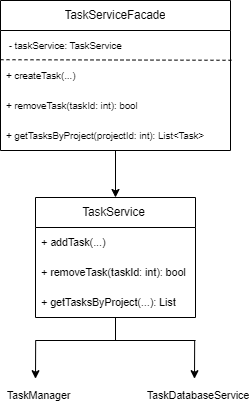

The diagram above was exported from draw.io. Its source (the exported page's mxGraphModel, read from the mxfile embedded in the PNG):
<mxGraphModel dx="2846" dy="1494" grid="1" gridSize="10" guides="1" tooltips="1" connect="1" arrows="1" fold="1" page="1" pageScale="1" pageWidth="850" pageHeight="1100" math="0" shadow="0">
  <root>
    <mxCell id="0" />
    <mxCell id="1" parent="0" />
    <mxCell id="R8rKr30f9QV90WOq_Hep-5" value="&lt;pre style=&quot;box-sizing: border-box; font-variant-numeric: normal; font-variant-east-asian: normal; font-variant-alternates: normal; font-variant-position: normal; font-kerning: auto; font-optical-sizing: auto; font-feature-settings: normal; font-variation-settings: normal; font-stretch: normal; line-height: 1.25; font-family: var(--font-family-monospace); font-size-adjust: 0.5; margin-top: 0px; margin-bottom: 0px; overflow: hidden; --color-scrollbar: var(--color-scrollbar-code); text-wrap: wrap; --color-type: #56b6c2; --color-keyword: #c678dd; --color-class: #e06c75; --color-string: #98c379; --color-template: #d19a66; --color-selector: #e06c75; --color-function: #61aeee; --color-comment: #5c6370; --color-section: #e06c75; --color-variable: #d19a66; --color-attribute: #d19a66; --color-link: #d19a66; --color-tag: #e06c75; text-align: start;&quot; data-language=&quot;&quot; data-entity-type=&quot;MessageEntityPre&quot; class=&quot;code-block&quot;&gt;&lt;font&gt;TaskService &lt;/font&gt;&lt;/pre&gt;" style="swimlane;fontStyle=0;childLayout=stackLayout;horizontal=1;startSize=30;horizontalStack=0;resizeParent=1;resizeParentMax=0;resizeLast=0;collapsible=1;marginBottom=0;whiteSpace=wrap;html=1;" parent="1" vertex="1">
      <mxGeometry x="335" y="437" width="160" height="120" as="geometry" />
    </mxCell>
    <mxCell id="R8rKr30f9QV90WOq_Hep-6" value="&lt;pre style=&quot;box-sizing: border-box; font-variant-numeric: normal; font-variant-east-asian: normal; font-variant-alternates: normal; font-variant-position: normal; font-kerning: auto; font-optical-sizing: auto; font-feature-settings: normal; font-variation-settings: normal; font-stretch: normal; line-height: 1.25; font-family: var(--font-family-monospace); font-size-adjust: 0.5; margin-top: 0px; margin-bottom: 0px; overflow: hidden; --color-scrollbar: var(--color-scrollbar-code); text-wrap: wrap; --color-type: #56b6c2; --color-keyword: #c678dd; --color-class: #e06c75; --color-string: #98c379; --color-template: #d19a66; --color-selector: #e06c75; --color-function: #61aeee; --color-comment: #5c6370; --color-section: #e06c75; --color-variable: #d19a66; --color-attribute: #d19a66; --color-link: #d19a66; --color-tag: #e06c75;&quot; data-language=&quot;&quot; data-entity-type=&quot;MessageEntityPre&quot; class=&quot;code-block&quot;&gt;&lt;font style=&quot;font-size: 11px;&quot;&gt;+ addTask(...)&lt;/font&gt;&lt;/pre&gt;" style="text;strokeColor=none;fillColor=none;align=left;verticalAlign=middle;spacingLeft=4;spacingRight=4;overflow=hidden;points=[[0,0.5],[1,0.5]];portConstraint=eastwest;rotatable=0;whiteSpace=wrap;html=1;" parent="R8rKr30f9QV90WOq_Hep-5" vertex="1">
      <mxGeometry y="30" width="160" height="30" as="geometry" />
    </mxCell>
    <mxCell id="R8rKr30f9QV90WOq_Hep-7" value="&lt;pre style=&quot;box-sizing: border-box; font-variant-numeric: normal; font-variant-east-asian: normal; font-variant-alternates: normal; font-variant-position: normal; font-kerning: auto; font-optical-sizing: auto; font-feature-settings: normal; font-variation-settings: normal; font-stretch: normal; line-height: 1.25; font-family: var(--font-family-monospace); font-size-adjust: 0.5; margin-top: 0px; margin-bottom: 0px; overflow: hidden; --color-scrollbar: var(--color-scrollbar-code); text-wrap: wrap; --color-type: #56b6c2; --color-keyword: #c678dd; --color-class: #e06c75; --color-string: #98c379; --color-template: #d19a66; --color-selector: #e06c75; --color-function: #61aeee; --color-comment: #5c6370; --color-section: #e06c75; --color-variable: #d19a66; --color-attribute: #d19a66; --color-link: #d19a66; --color-tag: #e06c75;&quot; data-language=&quot;&quot; data-entity-type=&quot;MessageEntityPre&quot; class=&quot;code-block&quot;&gt;&lt;font style=&quot;font-size: 11px;&quot;&gt;+ removeTask(taskId: int): bool&lt;/font&gt;&lt;/pre&gt;" style="text;strokeColor=none;fillColor=none;align=left;verticalAlign=middle;spacingLeft=4;spacingRight=4;overflow=hidden;points=[[0,0.5],[1,0.5]];portConstraint=eastwest;rotatable=0;whiteSpace=wrap;html=1;" parent="R8rKr30f9QV90WOq_Hep-5" vertex="1">
      <mxGeometry y="60" width="160" height="30" as="geometry" />
    </mxCell>
    <mxCell id="R8rKr30f9QV90WOq_Hep-8" value="&lt;pre style=&quot;box-sizing: border-box; font-variant-numeric: normal; font-variant-east-asian: normal; font-variant-alternates: normal; font-variant-position: normal; font-kerning: auto; font-optical-sizing: auto; font-feature-settings: normal; font-variation-settings: normal; font-stretch: normal; line-height: 1.25; font-family: var(--font-family-monospace); font-size-adjust: 0.5; margin-top: 0px; margin-bottom: 0px; overflow: hidden; --color-scrollbar: var(--color-scrollbar-code); text-wrap: wrap; --color-type: #56b6c2; --color-keyword: #c678dd; --color-class: #e06c75; --color-string: #98c379; --color-template: #d19a66; --color-selector: #e06c75; --color-function: #61aeee; --color-comment: #5c6370; --color-section: #e06c75; --color-variable: #d19a66; --color-attribute: #d19a66; --color-link: #d19a66; --color-tag: #e06c75;&quot; data-language=&quot;&quot; data-entity-type=&quot;MessageEntityPre&quot; class=&quot;code-block&quot;&gt;&lt;font style=&quot;font-size: 11px;&quot;&gt;+ getTasksByProject(...): List &lt;/font&gt;&lt;/pre&gt;" style="text;strokeColor=none;fillColor=none;align=left;verticalAlign=middle;spacingLeft=4;spacingRight=4;overflow=hidden;points=[[0,0.5],[1,0.5]];portConstraint=eastwest;rotatable=0;whiteSpace=wrap;html=1;" parent="R8rKr30f9QV90WOq_Hep-5" vertex="1">
      <mxGeometry y="90" width="160" height="30" as="geometry" />
    </mxCell>
    <mxCell id="R8rKr30f9QV90WOq_Hep-9" value="&lt;pre style=&quot;box-sizing: border-box; font-variant-numeric: normal; font-variant-east-asian: normal; font-variant-alternates: normal; font-variant-position: normal; font-kerning: auto; font-optical-sizing: auto; font-feature-settings: normal; font-variation-settings: normal; font-stretch: normal; line-height: 1.25; font-family: var(--font-family-monospace); font-size-adjust: 0.5; margin-top: 0px; margin-bottom: 0px; overflow: hidden; --color-scrollbar: var(--color-scrollbar-code); text-wrap: wrap; --color-type: #56b6c2; --color-keyword: #c678dd; --color-class: #e06c75; --color-string: #98c379; --color-template: #d19a66; --color-selector: #e06c75; --color-function: #61aeee; --color-comment: #5c6370; --color-section: #e06c75; --color-variable: #d19a66; --color-attribute: #d19a66; --color-link: #d19a66; --color-tag: #e06c75; text-align: start;&quot; data-language=&quot;&quot; data-entity-type=&quot;MessageEntityPre&quot; class=&quot;code-block&quot;&gt;&lt;font&gt;TaskServiceFacade&lt;/font&gt;&lt;/pre&gt;" style="swimlane;fontStyle=0;childLayout=stackLayout;horizontal=1;startSize=30;horizontalStack=0;resizeParent=1;resizeParentMax=0;resizeLast=0;collapsible=1;marginBottom=0;whiteSpace=wrap;html=1;" parent="1" vertex="1">
      <mxGeometry x="300" y="240" width="230" height="150" as="geometry" />
    </mxCell>
    <mxCell id="R8rKr30f9QV90WOq_Hep-10" value="&lt;pre style=&quot;box-sizing: border-box; font-variant-numeric: normal; font-variant-east-asian: normal; font-variant-alternates: normal; font-variant-position: normal; font-kerning: auto; font-optical-sizing: auto; font-feature-settings: normal; font-variation-settings: normal; font-stretch: normal; line-height: 1.25; font-family: var(--font-family-monospace); font-size-adjust: 0.5; margin-top: 0px; margin-bottom: 0px; overflow: hidden; --color-scrollbar: var(--color-scrollbar-code); text-wrap: wrap; --color-type: #56b6c2; --color-keyword: #c678dd; --color-class: #e06c75; --color-string: #98c379; --color-template: #d19a66; --color-selector: #e06c75; --color-function: #61aeee; --color-comment: #5c6370; --color-section: #e06c75; --color-variable: #d19a66; --color-attribute: #d19a66; --color-link: #d19a66; --color-tag: #e06c75;&quot; data-language=&quot;&quot; data-entity-type=&quot;MessageEntityPre&quot; class=&quot;code-block&quot;&gt;&lt;font style=&quot;font-size: 10px;&quot;&gt; - taskService: TaskService   &lt;/font&gt;&lt;/pre&gt;" style="text;strokeColor=none;fillColor=none;align=left;verticalAlign=middle;spacingLeft=4;spacingRight=4;overflow=hidden;points=[[0,0.5],[1,0.5]];portConstraint=eastwest;rotatable=0;whiteSpace=wrap;html=1;" parent="R8rKr30f9QV90WOq_Hep-9" vertex="1">
      <mxGeometry y="30" width="230" height="30" as="geometry" />
    </mxCell>
    <mxCell id="r1qAilSJhLDtD-qwvJOb-1" value="" style="endArrow=none;dashed=1;html=1;rounded=0;entryX=1.004;entryY=0.992;entryDx=0;entryDy=0;entryPerimeter=0;" edge="1" parent="R8rKr30f9QV90WOq_Hep-9" target="R8rKr30f9QV90WOq_Hep-10">
      <mxGeometry width="50" height="50" relative="1" as="geometry">
        <mxPoint y="59.22999999999999" as="sourcePoint" />
        <mxPoint x="70" y="59.22999999999999" as="targetPoint" />
      </mxGeometry>
    </mxCell>
    <mxCell id="R8rKr30f9QV90WOq_Hep-11" value="&lt;pre style=&quot;box-sizing: border-box; font-variant-numeric: normal; font-variant-east-asian: normal; font-variant-alternates: normal; font-variant-position: normal; font-kerning: auto; font-optical-sizing: auto; font-feature-settings: normal; font-variation-settings: normal; font-stretch: normal; line-height: 1.25; font-family: var(--font-family-monospace); font-size-adjust: 0.5; margin-top: 0px; margin-bottom: 0px; overflow: hidden; --color-scrollbar: var(--color-scrollbar-code); text-wrap: wrap; --color-type: #56b6c2; --color-keyword: #c678dd; --color-class: #e06c75; --color-string: #98c379; --color-template: #d19a66; --color-selector: #e06c75; --color-function: #61aeee; --color-comment: #5c6370; --color-section: #e06c75; --color-variable: #d19a66; --color-attribute: #d19a66; --color-link: #d19a66; --color-tag: #e06c75;&quot; data-language=&quot;&quot; data-entity-type=&quot;MessageEntityPre&quot; class=&quot;code-block&quot;&gt;&lt;font style=&quot;font-size: 10px;&quot;&gt;+ createTask(...) &lt;/font&gt;&lt;/pre&gt;" style="text;strokeColor=none;fillColor=none;align=left;verticalAlign=middle;spacingLeft=4;spacingRight=4;overflow=hidden;points=[[0,0.5],[1,0.5]];portConstraint=eastwest;rotatable=0;whiteSpace=wrap;html=1;" parent="R8rKr30f9QV90WOq_Hep-9" vertex="1">
      <mxGeometry y="60" width="230" height="30" as="geometry" />
    </mxCell>
    <mxCell id="R8rKr30f9QV90WOq_Hep-12" value="&lt;pre style=&quot;box-sizing: border-box; font-variant-numeric: normal; font-variant-east-asian: normal; font-variant-alternates: normal; font-variant-position: normal; font-kerning: auto; font-optical-sizing: auto; font-feature-settings: normal; font-variation-settings: normal; font-stretch: normal; line-height: 1.25; font-family: var(--font-family-monospace); font-size-adjust: 0.5; margin-top: 0px; margin-bottom: 0px; overflow: hidden; --color-scrollbar: var(--color-scrollbar-code); text-wrap: wrap; --color-type: #56b6c2; --color-keyword: #c678dd; --color-class: #e06c75; --color-string: #98c379; --color-template: #d19a66; --color-selector: #e06c75; --color-function: #61aeee; --color-comment: #5c6370; --color-section: #e06c75; --color-variable: #d19a66; --color-attribute: #d19a66; --color-link: #d19a66; --color-tag: #e06c75;&quot; data-language=&quot;&quot; data-entity-type=&quot;MessageEntityPre&quot; class=&quot;code-block&quot;&gt;&lt;font style=&quot;font-size: 10px;&quot;&gt;+ removeTask(taskId: int): bool&lt;/font&gt;&lt;/pre&gt;" style="text;strokeColor=none;fillColor=none;align=left;verticalAlign=middle;spacingLeft=4;spacingRight=4;overflow=hidden;points=[[0,0.5],[1,0.5]];portConstraint=eastwest;rotatable=0;whiteSpace=wrap;html=1;" parent="R8rKr30f9QV90WOq_Hep-9" vertex="1">
      <mxGeometry y="90" width="230" height="30" as="geometry" />
    </mxCell>
    <mxCell id="r1qAilSJhLDtD-qwvJOb-2" value="&lt;pre style=&quot;box-sizing: border-box; font-variant-numeric: normal; font-variant-east-asian: normal; font-variant-alternates: normal; font-variant-position: normal; font-kerning: auto; font-optical-sizing: auto; font-feature-settings: normal; font-variation-settings: normal; font-stretch: normal; line-height: 1.25; font-family: var(--font-family-monospace); font-size-adjust: 0.5; margin-top: 0px; margin-bottom: 0px; overflow: hidden; --color-scrollbar: var(--color-scrollbar-code); text-wrap: wrap; --color-type: #56b6c2; --color-keyword: #c678dd; --color-class: #e06c75; --color-string: #98c379; --color-template: #d19a66; --color-selector: #e06c75; --color-function: #61aeee; --color-comment: #5c6370; --color-section: #e06c75; --color-variable: #d19a66; --color-attribute: #d19a66; --color-link: #d19a66; --color-tag: #e06c75;&quot; data-language=&quot;&quot; data-entity-type=&quot;MessageEntityPre&quot; class=&quot;code-block&quot;&gt;&lt;pre style=&quot;box-sizing: border-box; font-variant-numeric: normal; font-variant-east-asian: normal; font-variant-alternates: normal; font-variant-position: normal; font-kerning: auto; font-optical-sizing: auto; font-feature-settings: normal; font-variation-settings: normal; font-stretch: normal; line-height: 1.25; font-family: var(--font-family-monospace); font-size-adjust: 0.5; margin-top: 0px; margin-bottom: 0px; overflow: hidden; --color-scrollbar: var(--color-scrollbar-code); text-wrap: wrap; --color-type: #56b6c2; --color-keyword: #c678dd; --color-class: #e06c75; --color-string: #98c379; --color-template: #d19a66; --color-selector: #e06c75; --color-function: #61aeee; --color-comment: #5c6370; --color-section: #e06c75; --color-variable: #d19a66; --color-attribute: #d19a66; --color-link: #d19a66; --color-tag: #e06c75;&quot; data-language=&quot;&quot; data-entity-type=&quot;MessageEntityPre&quot; class=&quot;code-block&quot;&gt;&lt;font style=&quot;font-size: 10px;&quot;&gt;+ getTasksByProject(projectId: int): List&amp;lt;Task&amp;gt;&lt;/font&gt;&lt;/pre&gt;&lt;/pre&gt;" style="text;strokeColor=none;fillColor=none;align=left;verticalAlign=middle;spacingLeft=4;spacingRight=4;overflow=hidden;points=[[0,0.5],[1,0.5]];portConstraint=eastwest;rotatable=0;whiteSpace=wrap;html=1;" vertex="1" parent="R8rKr30f9QV90WOq_Hep-9">
      <mxGeometry y="120" width="230" height="30" as="geometry" />
    </mxCell>
    <mxCell id="R8rKr30f9QV90WOq_Hep-23" value="" style="endArrow=classic;html=1;rounded=0;exitX=0.5;exitY=0;exitDx=0;exitDy=0;" parent="1" edge="1">
      <mxGeometry width="50" height="50" relative="1" as="geometry">
        <mxPoint x="335.15999999999997" y="580" as="sourcePoint" />
        <mxPoint x="335" y="618.2" as="targetPoint" />
      </mxGeometry>
    </mxCell>
    <mxCell id="r1qAilSJhLDtD-qwvJOb-3" value="" style="endArrow=classic;html=1;rounded=0;entryX=0.5;entryY=0;entryDx=0;entryDy=0;" edge="1" parent="1" target="R8rKr30f9QV90WOq_Hep-5">
      <mxGeometry width="50" height="50" relative="1" as="geometry">
        <mxPoint x="415" y="390" as="sourcePoint" />
        <mxPoint x="415.29999999999995" y="436.52" as="targetPoint" />
      </mxGeometry>
    </mxCell>
    <mxCell id="r1qAilSJhLDtD-qwvJOb-4" value="" style="endArrow=none;html=1;rounded=0;" edge="1" parent="1">
      <mxGeometry width="50" height="50" relative="1" as="geometry">
        <mxPoint x="415" y="580" as="sourcePoint" />
        <mxPoint x="415" y="557" as="targetPoint" />
      </mxGeometry>
    </mxCell>
    <mxCell id="r1qAilSJhLDtD-qwvJOb-5" value="" style="endArrow=none;html=1;rounded=0;" edge="1" parent="1">
      <mxGeometry width="50" height="50" relative="1" as="geometry">
        <mxPoint x="335" y="580" as="sourcePoint" />
        <mxPoint x="495" y="580" as="targetPoint" />
      </mxGeometry>
    </mxCell>
    <mxCell id="r1qAilSJhLDtD-qwvJOb-6" value="" style="endArrow=classic;html=1;rounded=0;exitX=0.5;exitY=0;exitDx=0;exitDy=0;" edge="1" parent="1">
      <mxGeometry width="50" height="50" relative="1" as="geometry">
        <mxPoint x="494.15999999999997" y="580" as="sourcePoint" />
        <mxPoint x="494" y="618.2" as="targetPoint" />
      </mxGeometry>
    </mxCell>
    <mxCell id="r1qAilSJhLDtD-qwvJOb-7" value="&lt;pre style=&quot;box-sizing: border-box; font-variant-numeric: normal; font-variant-east-asian: normal; font-variant-alternates: normal; font-variant-position: normal; font-kerning: auto; font-optical-sizing: auto; font-feature-settings: normal; font-variation-settings: normal; font-stretch: normal; line-height: 1.25; font-family: var(--font-family-monospace); font-size-adjust: 0.5; margin-top: 0px; margin-bottom: 0px; overflow: hidden; --color-scrollbar: var(--color-scrollbar-code); text-wrap: wrap; --color-type: #56b6c2; --color-keyword: #c678dd; --color-class: #e06c75; --color-string: #98c379; --color-template: #d19a66; --color-selector: #e06c75; --color-function: #61aeee; --color-comment: #5c6370; --color-section: #e06c75; --color-variable: #d19a66; --color-attribute: #d19a66; --color-link: #d19a66; --color-tag: #e06c75; text-align: start;&quot; data-language=&quot;&quot; data-entity-type=&quot;MessageEntityPre&quot; class=&quot;code-block&quot;&gt;&lt;font style=&quot;font-size: 11px;&quot;&gt;TaskManager &lt;/font&gt;&lt;/pre&gt;" style="text;html=1;align=center;verticalAlign=middle;whiteSpace=wrap;rounded=0;" vertex="1" parent="1">
      <mxGeometry x="300" y="620" width="80" height="30" as="geometry" />
    </mxCell>
    <mxCell id="r1qAilSJhLDtD-qwvJOb-8" value="&lt;pre style=&quot;box-sizing: border-box; font-variant-numeric: normal; font-variant-east-asian: normal; font-variant-alternates: normal; font-variant-position: normal; font-kerning: auto; font-optical-sizing: auto; font-feature-settings: normal; font-variation-settings: normal; font-stretch: normal; line-height: 1.25; font-family: var(--font-family-monospace); font-size-adjust: 0.5; margin-top: 0px; margin-bottom: 0px; overflow: hidden; --color-scrollbar: var(--color-scrollbar-code); text-wrap: wrap; --color-type: #56b6c2; --color-keyword: #c678dd; --color-class: #e06c75; --color-string: #98c379; --color-template: #d19a66; --color-selector: #e06c75; --color-function: #61aeee; --color-comment: #5c6370; --color-section: #e06c75; --color-variable: #d19a66; --color-attribute: #d19a66; --color-link: #d19a66; --color-tag: #e06c75; text-align: start;&quot; data-language=&quot;&quot; data-entity-type=&quot;MessageEntityPre&quot; class=&quot;code-block&quot;&gt;&lt;pre style=&quot;box-sizing: border-box; font-variant-numeric: normal; font-variant-east-asian: normal; font-variant-alternates: normal; font-variant-position: normal; font-kerning: auto; font-optical-sizing: auto; font-feature-settings: normal; font-variation-settings: normal; font-stretch: normal; line-height: 1.25; font-family: var(--font-family-monospace); font-size-adjust: 0.5; margin-top: 0px; margin-bottom: 0px; overflow: hidden; --color-scrollbar: var(--color-scrollbar-code); text-wrap: wrap; --color-type: #56b6c2; --color-keyword: #c678dd; --color-class: #e06c75; --color-string: #98c379; --color-template: #d19a66; --color-selector: #e06c75; --color-function: #61aeee; --color-comment: #5c6370; --color-section: #e06c75; --color-variable: #d19a66; --color-attribute: #d19a66; --color-link: #d19a66; --color-tag: #e06c75;&quot; data-language=&quot;&quot; data-entity-type=&quot;MessageEntityPre&quot; class=&quot;code-block&quot;&gt;&lt;font style=&quot;font-size: 11px;&quot;&gt;TaskDatabaseService&lt;/font&gt;&lt;/pre&gt;&lt;/pre&gt;" style="text;html=1;align=center;verticalAlign=middle;whiteSpace=wrap;rounded=0;" vertex="1" parent="1">
      <mxGeometry x="448" y="620" width="100" height="30" as="geometry" />
    </mxCell>
  </root>
</mxGraphModel>